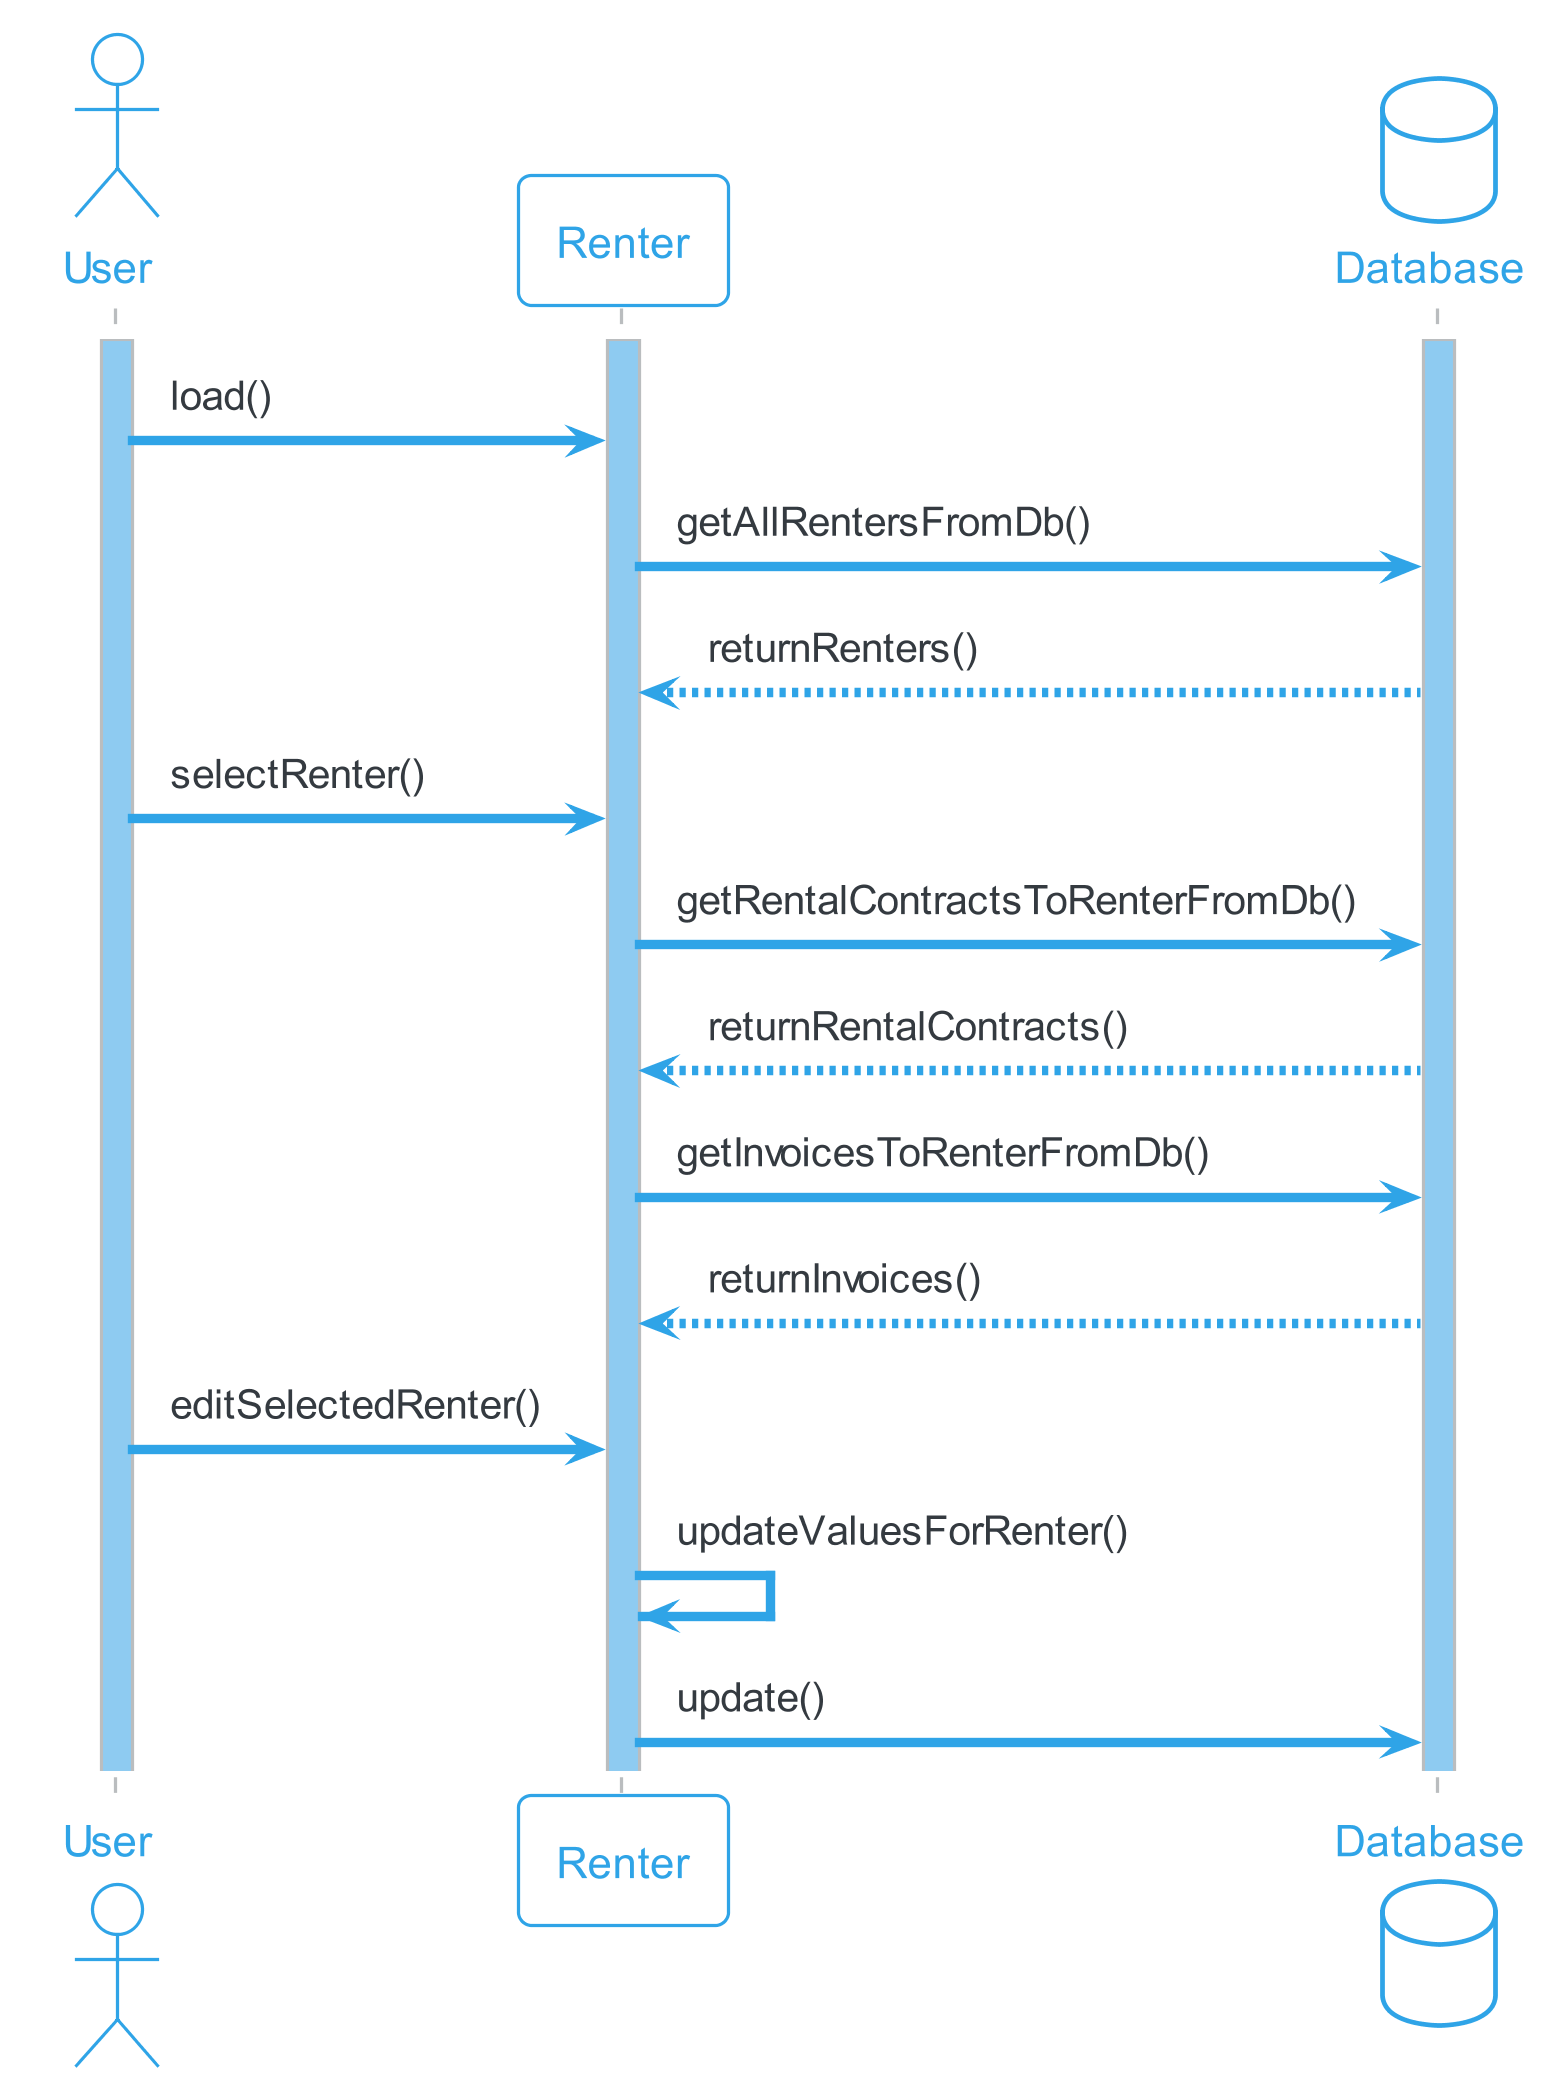

The diagram above was rendered by PlantUML. Its source (embedded in the PNG):
@startuml mieterAnsehen
!theme cerulean-outline

skinparam sequence {
LifeLineBackgroundColor #8ECBF1
ParticipantPadding 2
}
skinparam dpi 300

actor User as user
activate user
participant Renter as renter
database Database as db
activate db
activate renter
user -> renter : load()
renter -> db : getAllRentersFromDb()
db --> renter : returnRenters()
user -> renter : selectRenter()

renter -> db : getRentalContractsToRenterFromDb()
db --> renter : returnRentalContracts()
renter -> db : getInvoicesToRenterFromDb()
db --> renter : returnInvoices()

user -> renter : editSelectedRenter()
renter ->renter : updateValuesForRenter()  
renter ->db : update()
@enduml